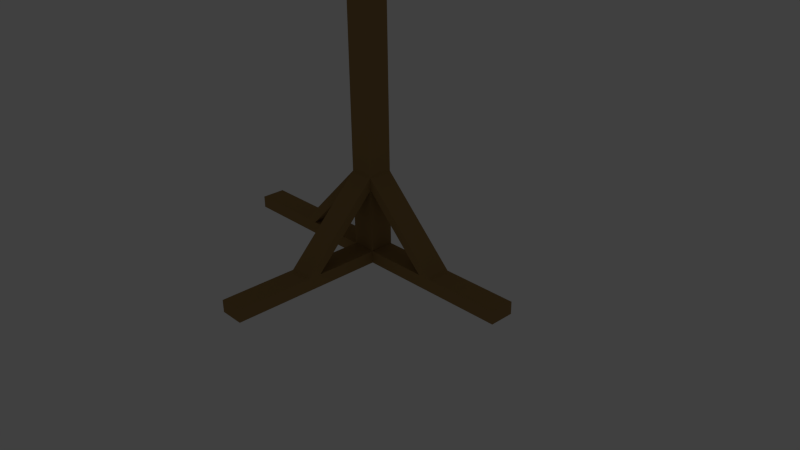 # Source: lanternPole.blend  (saved by Blender 2.74.0; exported with 4.5.12 LTS)
import bpy
from mathutils import Matrix  # noqa: F401  (used for matrix-valued properties, if any)

bpy.ops.wm.read_factory_settings(use_empty=True)
scene = bpy.context.scene
scene.name = 'Scene'

# ---- collections
col_collection_1 = bpy.data.collections.new('Collection 1'); scene.collection.children.link(col_collection_1)
col_collection_1.hide_render = True
col_collection_1.hide_viewport = True
col_collection_10 = bpy.data.collections.new('Collection 10'); scene.collection.children.link(col_collection_10)

# ---- materials (node trees are filled in below, after node groups)
mat_material = bpy.data.materials.new('Material')
mat_material.alpha_threshold = 0.0
mat_material.use_transparent_shadow = False
mat_material.diffuse_color = (0.07658, 0.07658, 0.07658, 1.0)
mat_material.roughness = 0.5
mat_material_001 = bpy.data.materials.new('Material.001')
mat_material_001.alpha_threshold = 0.0
mat_material_001.use_transparent_shadow = False
mat_material_001.diffuse_color = (0.3343, 0.2075, 0.07783, 1.0)
mat_material_001.roughness = 0.5

# ---- material node trees

# ---- world
world_world = bpy.data.worlds.new('World'); scene.world = world_world
world_world.color = (0.05088, 0.05088, 0.05088)
world_world.use_sun_shadow = False
world_world.sun_shadow_jitter_overblur = 0.0
world_world.cycles.sampling_method = 'MANUAL'
world_world.cycles.sample_map_resolution = 256

# ---- cameras
cam_camera = bpy.data.cameras.new('Camera')
cam_camera.clip_end = 100.0
cam_camera.lens = 35.0
cam_camera.sensor_width = 32.0
cam_camera.sensor_height = 18.0
cam_camera.ortho_scale = 7.314
cam_camera.dof.focus_distance = 0.0
cam_camera.dof.aperture_fstop = 128.0

# ---- lights
light_lamp = bpy.data.lights.new('Lamp', 'POINT')
light_lamp.transmission_factor = 0.0
light_lamp.cutoff_distance = 30.0
light_lamp.energy = 100.0
light_lamp.shadow_buffer_clip_start = 1.001
light_lamp.shadow_soft_size = 0.1
light_lamp.shadow_maximum_resolution = 0.006
light_lamp.use_absolute_resolution = True
light_lamp.cycles.use_multiple_importance_sampling = False

# ---- meshes
me_cube_001 = bpy.data.meshes.new('Cube.001')
me_cube_001.from_pydata([(-0.1599, -0.1599, 0.0), (-0.1599, -0.1599, 0.161), (-0.1599, 0.1599, 0.0), (-0.1599, 0.1599, 0.161), (0.1599, -0.1599, 0.0), (0.1599, -0.1599, 0.161), (0.1599, 0.1599, 0.0), (0.1599, 0.1599, 0.161), (1.16, -0.1599, 0.0), (1.16, -0.1599, 0.161), (1.16, 0.1599, 0.0), (1.16, 0.1599, 0.161), (-0.1599, -1.16, 0.0), (-0.1599, -1.16, 0.161), (0.1599, -1.16, 0.0), (0.1599, -1.16, 0.161), (-1.16, -0.1599, 0.0), (-1.16, -0.1599, 0.161), (-1.16, 0.1599, 0.0), (-1.16, 0.1599, 0.161), (-0.1599, -0.1599, 11.25), (-0.1599, 0.1599, 11.25), (0.1599, -0.1599, 11.25), (0.1599, 0.1599, 11.25), (-0.1599, -2.16, 0.0), (-0.1599, -2.16, 0.161), (0.1599, -2.16, 0.0), (0.1599, -2.16, 0.161), (2.16, -0.1599, 0.0), (2.16, -0.1599, 0.161), (2.16, 0.1599, 0.0), (2.16, 0.1599, 0.161), (-2.16, -0.1599, 0.0), (-2.16, -0.1599, 0.161), (-2.16, 0.1599, 0.0), (-2.16, 0.1599, 0.161), (-0.1599, -0.9933, 0.0), (0.1599, -0.9933, 0.0), (0.1599, -0.9933, 0.161), (-0.1599, -0.9933, 0.161), (0.9933, -0.1599, 0.0), (0.9933, 0.1599, 0.0), (0.9933, -0.1599, 0.161), (0.9933, 0.1599, 0.161), (-0.9933, 0.1599, 0.0), (-0.9933, -0.1599, 0.0), (-0.9933, 0.1599, 0.161), (-0.9933, -0.1599, 0.161), (-0.1599, -0.1599, 1.163), (0.1599, -0.1599, 1.163), (0.1599, 0.1599, 1.163), (-0.1599, 0.1599, 1.163), (-0.1599, -0.1599, 0.9977), (0.1599, -0.1599, 0.9977), (0.1599, 0.1599, 0.9977), (-0.1599, 0.1599, 0.9977), (-0.1599, -0.1599, 11.51), (-0.1599, 0.1599, 11.51), (0.1599, -0.1599, 11.51), (0.1599, 0.1599, 11.51), (-0.1599, -1.16, 11.25), (0.1599, -1.16, 11.25), (-0.1599, -1.16, 11.51), (0.1599, -1.16, 11.51), (-0.1599, -1.403, 11.17), (0.1599, -1.403, 11.17), (-0.1599, -1.596, 11.34), (0.1599, -1.596, 11.34), (-0.1599, -1.556, 10.93), (0.1599, -1.556, 10.93), (-0.1599, -1.811, 10.99), (0.1599, -1.811, 10.99), (-0.1599, -1.563, 10.71), (0.1599, -1.563, 10.71), (-0.1599, -1.812, 10.62), (0.1599, -1.812, 10.62), (-0.1599, -1.46, 10.55), (0.1599, -1.46, 10.55), (-0.1599, -1.561, 10.31), (0.1599, -1.561, 10.31), (-0.1396, -0.8069, 10.26), (0.1396, -0.8069, 10.26), (-0.1396, -0.8954, 10.05), (0.1396, -0.8954, 10.05), (-0.1188, -0.4505, 9.929), (0.1188, -0.4505, 9.929), (-0.1188, -0.6381, 9.878), (0.1188, -0.6381, 9.878), (-0.09881, -0.3973, 9.6), (0.09881, -0.3973, 9.6), (-0.09881, -0.5573, 9.623), (0.09881, -0.5573, 9.623), (-0.07829, -0.4981, 9.344), (0.07829, -0.4981, 9.344), (-0.07829, -0.594, 9.428), (0.07829, -0.594, 9.428), (-0.05481, -0.7639, 9.123), (0.05481, -0.7639, 9.123), (-0.05481, -0.7961, 9.207), (0.05481, -0.7961, 9.207), (-0.03744, -1.082, 9.086), (0.03744, -1.082, 9.086), (-0.03744, -1.079, 9.147), (0.03744, -1.079, 9.147), (0.0, -1.464, 9.216)], [], [(44, 45, 16, 18), (3, 7, 6, 2), (40, 41, 10, 8), (36, 37, 14, 12), (0, 2, 6, 4), (48, 49, 22, 20), (8, 10, 30, 28), (42, 40, 8, 9), (41, 43, 11, 10), (12, 14, 26, 24), (37, 38, 15, 14), (39, 36, 12, 13), (18, 16, 32, 34), (46, 44, 18, 19), (45, 47, 17, 16), (22, 58, 63, 61), (49, 50, 23, 22), (50, 51, 21, 23), (51, 48, 20, 21), (27, 25, 24, 26), (15, 13, 25, 27), (14, 15, 27, 26), (13, 12, 24, 25), (31, 29, 28, 30), (9, 8, 28, 29), (11, 9, 29, 31), (10, 11, 31, 30), (33, 35, 34, 32), (19, 18, 34, 35), (17, 19, 35, 33), (16, 17, 33, 32), (38, 37, 4, 5), (1, 39, 38, 5), (4, 37, 36, 0), (36, 39, 1, 0), (5, 42, 43, 7), (4, 40, 42, 5), (6, 41, 40, 4), (7, 43, 41, 6), (3, 46, 47, 1), (2, 44, 46, 3), (0, 45, 44, 2), (1, 47, 45, 0), (42, 53, 54, 43), (46, 55, 52, 47), (19, 17, 48, 51), (9, 11, 50, 49), (54, 55, 51, 50), (39, 52, 53, 38), (13, 15, 49, 48), (1, 5, 53, 52), (5, 7, 54, 53), (7, 3, 55, 54), (3, 1, 52, 55), (17, 47, 52, 48), (13, 48, 52, 39), (38, 53, 49, 15), (42, 9, 49, 53), (11, 43, 54, 50), (19, 51, 55, 46), (58, 59, 57, 56), (22, 23, 59, 58), (23, 21, 57, 59), (21, 20, 56, 57), (61, 63, 67, 65), (56, 20, 60, 62), (58, 56, 62, 63), (20, 22, 61, 60), (65, 67, 71, 69), (62, 60, 64, 66), (63, 62, 66, 67), (60, 61, 65, 64), (69, 71, 75, 73), (66, 64, 68, 70), (67, 66, 70, 71), (64, 65, 69, 68), (73, 75, 79, 77), (70, 68, 72, 74), (71, 70, 74, 75), (68, 69, 73, 72), (77, 79, 83, 81), (74, 72, 76, 78), (75, 74, 78, 79), (72, 73, 77, 76), (81, 83, 87, 85), (78, 76, 80, 82), (79, 78, 82, 83), (76, 77, 81, 80), (85, 87, 91, 89), (82, 80, 84, 86), (83, 82, 86, 87), (80, 81, 85, 84), (89, 91, 95, 93), (86, 84, 88, 90), (87, 86, 90, 91), (84, 85, 89, 88), (93, 95, 99, 97), (90, 88, 92, 94), (91, 90, 94, 95), (88, 89, 93, 92), (97, 99, 103, 101), (94, 92, 96, 98), (95, 94, 98, 99), (92, 93, 97, 96), (98, 96, 100, 102), (99, 98, 102, 103), (96, 97, 101, 100), (101, 103, 104), (102, 100, 104), (103, 102, 104), (100, 101, 104)])
me_cube_001.polygons.foreach_set('material_index', [1, 1, 1, 1, 1, 1, 1, 1, 1, 1, 1, 1, 1, 1, 1, 0, 1, 1, 1, 1, 1, 1, 1, 1, 1, 1, 1, 1, 1, 1, 1, 1, 1, 1, 1, 1, 1, 1, 1, 1, 1, 1, 1, 1, 1, 1, 1, 1, 1, 1, 1, 1, 1, 1, 1, 1, 1, 1, 1, 1, 0, 0, 0, 0, 0, 0, 0, 0, 0, 0, 0, 0, 0, 0, 0, 0, 0, 0, 0, 0, 0, 0, 0, 0, 0, 0, 0, 0, 0, 0, 0, 0, 0, 0, 0, 0, 0, 0, 0, 0, 0, 0, 0, 0, 0, 0, 0, 0, 0, 0, 0])
me_cube_001.materials.append(mat_material)
me_cube_001.materials.append(mat_material_001)
me_cube_001.use_remesh_preserve_volume = False
me_cube_001.use_remesh_preserve_attributes = False
me_cube_001.use_mirror_vertex_groups = False
me_cube_001.update()
me_cube_000 = bpy.data.meshes.new('Cube.000')
me_cube_000.from_pydata([(-0.1599, -0.1599, 0.0), (-0.1599, -0.1599, 0.161), (-0.1599, 0.1599, 0.0), (-0.1599, 0.1599, 0.161), (0.1599, -0.1599, 0.0), (0.1599, -0.1599, 0.161), (0.1599, 0.1599, 0.0), (0.1599, 0.1599, 0.161), (1.16, -0.1599, 0.0), (1.16, -0.1599, 0.161), (1.16, 0.1599, 0.0), (1.16, 0.1599, 0.161), (-0.1599, -1.16, 0.0), (-0.1599, -1.16, 0.161), (0.1599, -1.16, 0.0), (0.1599, -1.16, 0.161), (-1.16, -0.1599, 0.0), (-1.16, -0.1599, 0.161), (-1.16, 0.1599, 0.0), (-1.16, 0.1599, 0.161), (-0.1599, -0.1599, 11.25), (-0.1599, 0.1599, 11.25), (0.1599, -0.1599, 11.25), (0.1599, 0.1599, 11.25), (-0.1599, -2.16, 0.0), (-0.1599, -2.16, 0.161), (0.1599, -2.16, 0.0), (0.1599, -2.16, 0.161), (2.16, -0.1599, 0.0), (2.16, -0.1599, 0.161), (2.16, 0.1599, 0.0), (2.16, 0.1599, 0.161), (-2.16, -0.1599, 0.0), (-2.16, -0.1599, 0.161), (-2.16, 0.1599, 0.0), (-2.16, 0.1599, 0.161), (-0.1599, -0.9933, 0.0), (0.1599, -0.9933, 0.0), (0.1599, -0.9933, 0.161), (-0.1599, -0.9933, 0.161), (0.9933, -0.1599, 0.0), (0.9933, 0.1599, 0.0), (0.9933, -0.1599, 0.161), (0.9933, 0.1599, 0.161), (-0.9933, 0.1599, 0.0), (-0.9933, -0.1599, 0.0), (-0.9933, 0.1599, 0.161), (-0.9933, -0.1599, 0.161), (-0.1599, -0.1599, 1.163), (0.1599, -0.1599, 1.163), (0.1599, 0.1599, 1.163), (-0.1599, 0.1599, 1.163), (-0.1599, -0.1599, 0.9977), (0.1599, -0.1599, 0.9977), (0.1599, 0.1599, 0.9977), (-0.1599, 0.1599, 0.9977), (-0.1599, -0.1599, 11.51), (-0.1599, 0.1599, 11.51), (0.1599, -0.1599, 11.51), (0.1599, 0.1599, 11.51), (-0.1599, -1.16, 11.25), (0.1599, -1.16, 11.25), (-0.1599, -1.16, 11.51), (0.1599, -1.16, 11.51), (-0.1599, -1.403, 11.17), (0.1599, -1.403, 11.17), (-0.1599, -1.596, 11.34), (0.1599, -1.596, 11.34), (-0.1599, -1.556, 10.93), (0.1599, -1.556, 10.93), (-0.1599, -1.811, 10.99), (0.1599, -1.811, 10.99), (-0.1599, -1.563, 10.71), (0.1599, -1.563, 10.71), (-0.1599, -1.812, 10.62), (0.1599, -1.812, 10.62), (-0.1599, -1.46, 10.55), (0.1599, -1.46, 10.55), (-0.1599, -1.561, 10.31), (0.1599, -1.561, 10.31), (-0.1396, -0.8069, 10.26), (0.1396, -0.8069, 10.26), (-0.1396, -0.8954, 10.05), (0.1396, -0.8954, 10.05), (-0.1188, -0.4505, 9.929), (0.1188, -0.4505, 9.929), (-0.1188, -0.6381, 9.878), (0.1188, -0.6381, 9.878), (-0.09881, -0.3973, 9.6), (0.09881, -0.3973, 9.6), (-0.09881, -0.5573, 9.623), (0.09881, -0.5573, 9.623), (-0.07829, -0.4981, 9.344), (0.07829, -0.4981, 9.344), (-0.07829, -0.594, 9.428), (0.07829, -0.594, 9.428), (-0.05481, -0.7639, 9.123), (0.05481, -0.7639, 9.123), (-0.05481, -0.7961, 9.207), (0.05481, -0.7961, 9.207), (-0.03744, -1.082, 9.086), (0.03744, -1.082, 9.086), (-0.03744, -1.079, 9.147), (0.03744, -1.079, 9.147), (0.0, -1.464, 9.216)], [], [(44, 45, 16, 18), (3, 7, 6, 2), (40, 41, 10, 8), (36, 37, 14, 12), (0, 2, 6, 4), (48, 49, 22, 20), (8, 10, 30, 28), (42, 40, 8, 9), (41, 43, 11, 10), (12, 14, 26, 24), (37, 38, 15, 14), (39, 36, 12, 13), (18, 16, 32, 34), (46, 44, 18, 19), (45, 47, 17, 16), (22, 58, 63, 61), (49, 50, 23, 22), (50, 51, 21, 23), (51, 48, 20, 21), (27, 25, 24, 26), (15, 13, 25, 27), (14, 15, 27, 26), (13, 12, 24, 25), (31, 29, 28, 30), (9, 8, 28, 29), (11, 9, 29, 31), (10, 11, 31, 30), (33, 35, 34, 32), (19, 18, 34, 35), (17, 19, 35, 33), (16, 17, 33, 32), (38, 37, 4, 5), (1, 39, 38, 5), (4, 37, 36, 0), (36, 39, 1, 0), (5, 42, 43, 7), (4, 40, 42, 5), (6, 41, 40, 4), (7, 43, 41, 6), (3, 46, 47, 1), (2, 44, 46, 3), (0, 45, 44, 2), (1, 47, 45, 0), (42, 53, 54, 43), (46, 55, 52, 47), (19, 17, 48, 51), (9, 11, 50, 49), (54, 55, 51, 50), (39, 52, 53, 38), (13, 15, 49, 48), (1, 5, 53, 52), (5, 7, 54, 53), (7, 3, 55, 54), (3, 1, 52, 55), (17, 47, 52, 48), (13, 48, 52, 39), (38, 53, 49, 15), (42, 9, 49, 53), (11, 43, 54, 50), (19, 51, 55, 46), (58, 59, 57, 56), (22, 23, 59, 58), (23, 21, 57, 59), (21, 20, 56, 57), (61, 63, 67, 65), (56, 20, 60, 62), (58, 56, 62, 63), (20, 22, 61, 60), (65, 67, 71, 69), (62, 60, 64, 66), (63, 62, 66, 67), (60, 61, 65, 64), (69, 71, 75, 73), (66, 64, 68, 70), (67, 66, 70, 71), (64, 65, 69, 68), (73, 75, 79, 77), (70, 68, 72, 74), (71, 70, 74, 75), (68, 69, 73, 72), (77, 79, 83, 81), (74, 72, 76, 78), (75, 74, 78, 79), (72, 73, 77, 76), (81, 83, 87, 85), (78, 76, 80, 82), (79, 78, 82, 83), (76, 77, 81, 80), (85, 87, 91, 89), (82, 80, 84, 86), (83, 82, 86, 87), (80, 81, 85, 84), (89, 91, 95, 93), (86, 84, 88, 90), (87, 86, 90, 91), (84, 85, 89, 88), (93, 95, 99, 97), (90, 88, 92, 94), (91, 90, 94, 95), (88, 89, 93, 92), (97, 99, 103, 101), (94, 92, 96, 98), (95, 94, 98, 99), (92, 93, 97, 96), (98, 96, 100, 102), (99, 98, 102, 103), (96, 97, 101, 100), (101, 103, 104), (102, 100, 104), (103, 102, 104), (100, 101, 104)])
me_cube_000.polygons.foreach_set('material_index', [1, 1, 1, 1, 1, 1, 1, 1, 1, 1, 1, 1, 1, 1, 1, 0, 1, 1, 1, 1, 1, 1, 1, 1, 1, 1, 1, 1, 1, 1, 1, 1, 1, 1, 1, 1, 1, 1, 1, 1, 1, 1, 1, 1, 1, 1, 1, 1, 1, 1, 1, 1, 1, 1, 1, 1, 1, 1, 1, 1, 0, 0, 0, 0, 0, 0, 0, 0, 0, 0, 0, 0, 0, 0, 0, 0, 0, 0, 0, 0, 0, 0, 0, 0, 0, 0, 0, 0, 0, 0, 0, 0, 0, 0, 0, 0, 0, 0, 0, 0, 0, 0, 0, 0, 0, 0, 0, 0, 0, 0, 0])
me_cube_000.materials.append(mat_material)
me_cube_000.materials.append(mat_material_001)
me_cube_000.use_remesh_preserve_volume = False
me_cube_000.use_remesh_preserve_attributes = False
me_cube_000.use_mirror_vertex_groups = False
me_cube_000.update()

# ---- objects
ob_cube = bpy.data.objects.new('Cube', me_cube_001)
ob_lamp = bpy.data.objects.new('Lamp', light_lamp)
ob_camera = bpy.data.objects.new('Camera', cam_camera)
ob_cube_001 = bpy.data.objects.new('Cube.001', me_cube_000)

# ---- transforms, parenting, visibility, modifiers, constraints
ob_cube.location = (0.0, 0.0, 0.0)
ob_cube.lineart.crease_threshold = 0.0
ob_lamp.location = (4.076, 1.005, 5.904)
ob_lamp.rotation_euler = (0.6503, 0.05522, 1.866)
ob_lamp.lock_rotations_4d = False
ob_lamp.empty_display_type = 'ARROWS'
ob_lamp.color = (0.0, 0.0, 0.0, 0.0)
ob_lamp.lineart.crease_threshold = 0.0
ob_camera.location = (7.481, -6.508, 5.344)
ob_camera.rotation_euler = (1.109, 0.01082, 0.8149)
ob_camera.lock_rotations_4d = False
ob_camera.empty_display_type = 'ARROWS'
ob_camera.color = (0.0, 0.0, 0.0, 0.0)
ob_camera.display_type = 'WIRE'
ob_camera.lineart.crease_threshold = 0.0
ob_cube_001.location = (0.0, 0.0, 0.0)
ob_cube_001.lineart.crease_threshold = 0.0

# ---- collection membership
col_collection_1.objects.link(ob_cube)
col_collection_1.objects.link(ob_lamp)
col_collection_1.objects.link(ob_camera)
col_collection_10.objects.link(ob_cube_001)

# ---- scene / render settings (as saved in the file)
scene.camera = ob_camera
scene.frame_start = 1; scene.frame_end = 250; scene.frame_set(1)
scene.render.engine = 'BLENDER_EEVEE_NEXT'
scene.render.resolution_percentage = 50
scene.render.dither_intensity = 0.0
scene.cycles.use_denoising = False
scene.cycles.samples = 10
scene.cycles.sampling_pattern = 'TABULATED_SOBOL'
scene.cycles.light_sampling_threshold = 0.0
scene.cycles.use_adaptive_sampling = False
scene.cycles.use_light_tree = False
scene.cycles.blur_glossy = 0.0
scene.cycles.pixel_filter_type = 'GAUSSIAN'
scene.cycles.sample_clamp_indirect = 0.0
scene.view_settings.view_transform = 'Standard'
bpy.context.view_layer.update()
